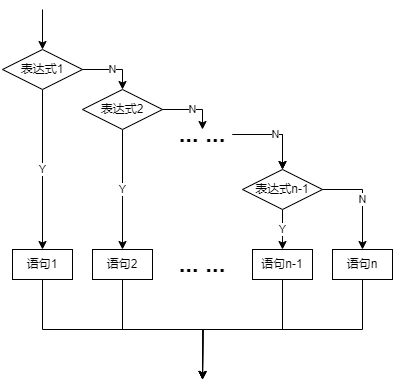

The diagram above was exported from draw.io. Its source (the exported page's mxGraphModel, read from the mxfile embedded in the PNG):
<mxGraphModel dx="794" dy="519" grid="1" gridSize="10" guides="1" tooltips="1" connect="1" arrows="1" fold="1" page="1" pageScale="1" pageWidth="827" pageHeight="1169" math="0" shadow="0">
  <root>
    <mxCell id="WIyWlLk6GJQsqaUBKTNV-0" />
    <mxCell id="WIyWlLk6GJQsqaUBKTNV-1" parent="WIyWlLk6GJQsqaUBKTNV-0" />
    <mxCell id="a4RTaLbt71VQzcbkegdJ-7" value="Y" style="edgeStyle=orthogonalEdgeStyle;rounded=0;orthogonalLoop=1;jettySize=auto;html=1;exitX=0.5;exitY=1;exitDx=0;exitDy=0;entryX=0.5;entryY=0;entryDx=0;entryDy=0;" parent="WIyWlLk6GJQsqaUBKTNV-1" source="a4RTaLbt71VQzcbkegdJ-0" target="a4RTaLbt71VQzcbkegdJ-3" edge="1">
      <mxGeometry relative="1" as="geometry" />
    </mxCell>
    <mxCell id="a4RTaLbt71VQzcbkegdJ-16" value="N" style="edgeStyle=orthogonalEdgeStyle;rounded=0;orthogonalLoop=1;jettySize=auto;html=1;exitX=1;exitY=0.5;exitDx=0;exitDy=0;" parent="WIyWlLk6GJQsqaUBKTNV-1" source="a4RTaLbt71VQzcbkegdJ-0" target="a4RTaLbt71VQzcbkegdJ-1" edge="1">
      <mxGeometry relative="1" as="geometry" />
    </mxCell>
    <mxCell id="a4RTaLbt71VQzcbkegdJ-0" value="表达式1" style="rhombus;whiteSpace=wrap;html=1;" parent="WIyWlLk6GJQsqaUBKTNV-1" vertex="1">
      <mxGeometry x="200" y="120" width="80" height="40" as="geometry" />
    </mxCell>
    <mxCell id="a4RTaLbt71VQzcbkegdJ-8" value="Y" style="edgeStyle=orthogonalEdgeStyle;rounded=0;orthogonalLoop=1;jettySize=auto;html=1;exitX=0.5;exitY=1;exitDx=0;exitDy=0;entryX=0.5;entryY=0;entryDx=0;entryDy=0;" parent="WIyWlLk6GJQsqaUBKTNV-1" source="a4RTaLbt71VQzcbkegdJ-1" target="a4RTaLbt71VQzcbkegdJ-4" edge="1">
      <mxGeometry relative="1" as="geometry" />
    </mxCell>
    <mxCell id="a4RTaLbt71VQzcbkegdJ-17" value="N" style="edgeStyle=orthogonalEdgeStyle;rounded=0;orthogonalLoop=1;jettySize=auto;html=1;exitX=1;exitY=0.5;exitDx=0;exitDy=0;" parent="WIyWlLk6GJQsqaUBKTNV-1" source="a4RTaLbt71VQzcbkegdJ-1" edge="1">
      <mxGeometry relative="1" as="geometry">
        <mxPoint x="400" y="200" as="targetPoint" />
        <Array as="points">
          <mxPoint x="400" y="180" />
        </Array>
      </mxGeometry>
    </mxCell>
    <mxCell id="a4RTaLbt71VQzcbkegdJ-1" value="表达式2" style="rhombus;whiteSpace=wrap;html=1;" parent="WIyWlLk6GJQsqaUBKTNV-1" vertex="1">
      <mxGeometry x="280" y="160" width="80" height="40" as="geometry" />
    </mxCell>
    <mxCell id="a4RTaLbt71VQzcbkegdJ-14" value="Y" style="edgeStyle=orthogonalEdgeStyle;rounded=0;orthogonalLoop=1;jettySize=auto;html=1;exitX=0.5;exitY=1;exitDx=0;exitDy=0;entryX=0.5;entryY=0;entryDx=0;entryDy=0;" parent="WIyWlLk6GJQsqaUBKTNV-1" source="a4RTaLbt71VQzcbkegdJ-2" target="a4RTaLbt71VQzcbkegdJ-5" edge="1">
      <mxGeometry relative="1" as="geometry" />
    </mxCell>
    <mxCell id="a4RTaLbt71VQzcbkegdJ-15" value="N" style="edgeStyle=orthogonalEdgeStyle;rounded=0;orthogonalLoop=1;jettySize=auto;html=1;exitX=1;exitY=0.5;exitDx=0;exitDy=0;entryX=0.5;entryY=0;entryDx=0;entryDy=0;" parent="WIyWlLk6GJQsqaUBKTNV-1" source="a4RTaLbt71VQzcbkegdJ-2" target="a4RTaLbt71VQzcbkegdJ-12" edge="1">
      <mxGeometry relative="1" as="geometry" />
    </mxCell>
    <mxCell id="a4RTaLbt71VQzcbkegdJ-2" value="表达式n-1" style="rhombus;whiteSpace=wrap;html=1;" parent="WIyWlLk6GJQsqaUBKTNV-1" vertex="1">
      <mxGeometry x="440" y="240" width="80" height="40" as="geometry" />
    </mxCell>
    <mxCell id="a4RTaLbt71VQzcbkegdJ-9" style="edgeStyle=orthogonalEdgeStyle;rounded=0;orthogonalLoop=1;jettySize=auto;html=1;exitX=0.5;exitY=1;exitDx=0;exitDy=0;" parent="WIyWlLk6GJQsqaUBKTNV-1" source="a4RTaLbt71VQzcbkegdJ-3" edge="1">
      <mxGeometry relative="1" as="geometry">
        <mxPoint x="400" y="450" as="targetPoint" />
      </mxGeometry>
    </mxCell>
    <mxCell id="a4RTaLbt71VQzcbkegdJ-3" value="语句1" style="rounded=0;whiteSpace=wrap;html=1;" parent="WIyWlLk6GJQsqaUBKTNV-1" vertex="1">
      <mxGeometry x="210" y="320" width="60" height="30" as="geometry" />
    </mxCell>
    <mxCell id="a4RTaLbt71VQzcbkegdJ-10" style="edgeStyle=orthogonalEdgeStyle;rounded=0;orthogonalLoop=1;jettySize=auto;html=1;exitX=0.5;exitY=1;exitDx=0;exitDy=0;" parent="WIyWlLk6GJQsqaUBKTNV-1" source="a4RTaLbt71VQzcbkegdJ-4" edge="1">
      <mxGeometry relative="1" as="geometry">
        <mxPoint x="400" y="450" as="targetPoint" />
      </mxGeometry>
    </mxCell>
    <mxCell id="a4RTaLbt71VQzcbkegdJ-4" value="语句2" style="rounded=0;whiteSpace=wrap;html=1;" parent="WIyWlLk6GJQsqaUBKTNV-1" vertex="1">
      <mxGeometry x="290" y="320" width="60" height="30" as="geometry" />
    </mxCell>
    <mxCell id="a4RTaLbt71VQzcbkegdJ-11" style="edgeStyle=orthogonalEdgeStyle;rounded=0;orthogonalLoop=1;jettySize=auto;html=1;exitX=0.5;exitY=1;exitDx=0;exitDy=0;" parent="WIyWlLk6GJQsqaUBKTNV-1" source="a4RTaLbt71VQzcbkegdJ-5" edge="1">
      <mxGeometry relative="1" as="geometry">
        <mxPoint x="400" y="450" as="targetPoint" />
      </mxGeometry>
    </mxCell>
    <mxCell id="a4RTaLbt71VQzcbkegdJ-5" value="语句n-1" style="rounded=0;whiteSpace=wrap;html=1;" parent="WIyWlLk6GJQsqaUBKTNV-1" vertex="1">
      <mxGeometry x="450" y="320" width="60" height="30" as="geometry" />
    </mxCell>
    <mxCell id="a4RTaLbt71VQzcbkegdJ-6" value="" style="endArrow=classic;html=1;rounded=0;" parent="WIyWlLk6GJQsqaUBKTNV-1" target="a4RTaLbt71VQzcbkegdJ-0" edge="1">
      <mxGeometry width="50" height="50" relative="1" as="geometry">
        <mxPoint x="240" y="80" as="sourcePoint" />
        <mxPoint x="430" y="250" as="targetPoint" />
      </mxGeometry>
    </mxCell>
    <mxCell id="a4RTaLbt71VQzcbkegdJ-13" style="edgeStyle=orthogonalEdgeStyle;rounded=0;orthogonalLoop=1;jettySize=auto;html=1;exitX=0.5;exitY=1;exitDx=0;exitDy=0;" parent="WIyWlLk6GJQsqaUBKTNV-1" source="a4RTaLbt71VQzcbkegdJ-12" edge="1">
      <mxGeometry relative="1" as="geometry">
        <mxPoint x="400" y="450" as="targetPoint" />
      </mxGeometry>
    </mxCell>
    <mxCell id="a4RTaLbt71VQzcbkegdJ-12" value="语句n" style="rounded=0;whiteSpace=wrap;html=1;" parent="WIyWlLk6GJQsqaUBKTNV-1" vertex="1">
      <mxGeometry x="530" y="320" width="60" height="30" as="geometry" />
    </mxCell>
    <mxCell id="a4RTaLbt71VQzcbkegdJ-19" style="edgeStyle=orthogonalEdgeStyle;rounded=0;orthogonalLoop=1;jettySize=auto;html=1;entryX=0.5;entryY=0;entryDx=0;entryDy=0;" parent="WIyWlLk6GJQsqaUBKTNV-1" source="a4RTaLbt71VQzcbkegdJ-18" target="a4RTaLbt71VQzcbkegdJ-2" edge="1">
      <mxGeometry relative="1" as="geometry" />
    </mxCell>
    <mxCell id="a4RTaLbt71VQzcbkegdJ-20" value="N" style="edgeStyle=orthogonalEdgeStyle;rounded=0;orthogonalLoop=1;jettySize=auto;html=1;" parent="WIyWlLk6GJQsqaUBKTNV-1" source="a4RTaLbt71VQzcbkegdJ-18" target="a4RTaLbt71VQzcbkegdJ-2" edge="1">
      <mxGeometry relative="1" as="geometry">
        <Array as="points">
          <mxPoint x="480" y="205" />
        </Array>
      </mxGeometry>
    </mxCell>
    <mxCell id="a4RTaLbt71VQzcbkegdJ-18" value="&lt;b&gt;&lt;font style=&quot;font-size: 24px;&quot;&gt;... ...&lt;/font&gt;&lt;/b&gt;" style="text;html=1;strokeColor=none;fillColor=none;align=center;verticalAlign=middle;whiteSpace=wrap;rounded=0;" parent="WIyWlLk6GJQsqaUBKTNV-1" vertex="1">
      <mxGeometry x="370" y="190" width="60" height="30" as="geometry" />
    </mxCell>
    <mxCell id="a4RTaLbt71VQzcbkegdJ-21" value="&lt;b&gt;&lt;font style=&quot;font-size: 24px;&quot;&gt;... ...&lt;/font&gt;&lt;/b&gt;" style="text;html=1;strokeColor=none;fillColor=none;align=center;verticalAlign=middle;whiteSpace=wrap;rounded=0;" parent="WIyWlLk6GJQsqaUBKTNV-1" vertex="1">
      <mxGeometry x="370" y="320" width="60" height="30" as="geometry" />
    </mxCell>
    <mxCell id="a4RTaLbt71VQzcbkegdJ-22" style="edgeStyle=orthogonalEdgeStyle;rounded=0;orthogonalLoop=1;jettySize=auto;html=1;exitX=0.5;exitY=1;exitDx=0;exitDy=0;" parent="WIyWlLk6GJQsqaUBKTNV-1" source="a4RTaLbt71VQzcbkegdJ-18" target="a4RTaLbt71VQzcbkegdJ-18" edge="1">
      <mxGeometry relative="1" as="geometry" />
    </mxCell>
  </root>
</mxGraphModel>